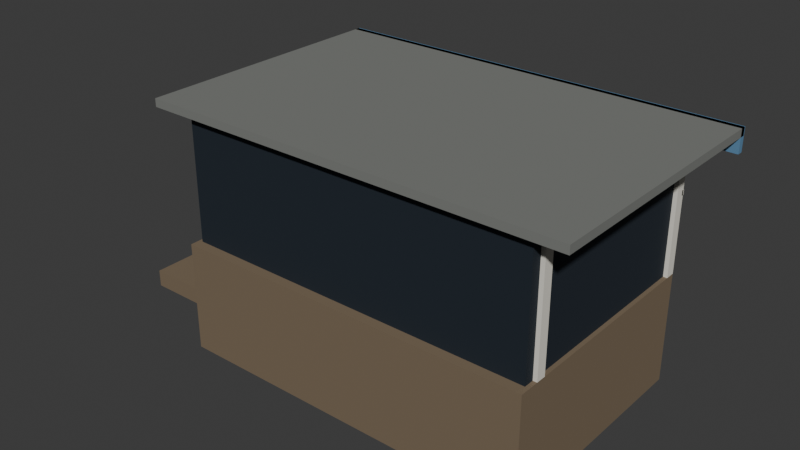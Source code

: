 # Source: izba-porch-2.blend  (saved by Blender 5.3.31; exported with 4.5.12 LTS)
import bpy
from mathutils import Matrix  # noqa: F401  (used for matrix-valued properties, if any)

bpy.ops.wm.read_factory_settings(use_empty=True)
scene = bpy.context.scene
scene.name = 'Scene'

# ---- collections
col_collection = bpy.data.collections.new('Collection'); scene.collection.children.link(col_collection)

# ---- materials (node trees are filled in below, after node groups)
mat_7a6a56 = bpy.data.materials.new('#7a6a56')
mat_7a6a56.diffuse_color = (0.1975, 0.145, 0.09152, 1.0)
mat_e6e2d6 = bpy.data.materials.new('#e6e2d6')
mat_e6e2d6.diffuse_color = (0.7969, 0.7667, 0.68, 1.0)
mat_1c2630 = bpy.data.materials.new('#1c2630')
mat_1c2630.diffuse_color = (0.007751, 0.01518, 0.02537, 1.0)
mat_paint2 = bpy.data.materials.new('paint2')
mat_paint2.diffuse_color = (0.1975, 0.2047, 0.1905, 1.0)
mat_paint0 = bpy.data.materials.new('paint0')
mat_paint0.diffuse_color = (0.1036, 0.2428, 0.3993, 1.0)

# ---- material node trees
mat_7a6a56.use_nodes = True; mat_7a6a56.node_tree.nodes.clear()
_N = mat_7a6a56.node_tree.nodes; _L = mat_7a6a56.node_tree.links
n0 = _N.new('ShaderNodeBsdfPrincipled'); n0.name = 'Principled BSDF'; n0.location = (-200, 100)
n0.inputs[0].default_value = (0.1975, 0.145, 0.09152, 1.0)
n0.inputs[2].default_value = 0.85
n0.inputs[10].default_value = 0.005
n1 = _N.new('ShaderNodeOutputMaterial'); n1.name = 'Material Output'; n1.location = (200, 100)
_L.new(n0.outputs[0], n1.inputs[0])
n1.is_active_output = True
mat_e6e2d6.use_nodes = True; mat_e6e2d6.node_tree.nodes.clear()
_N = mat_e6e2d6.node_tree.nodes; _L = mat_e6e2d6.node_tree.links
n0 = _N.new('ShaderNodeBsdfPrincipled'); n0.name = 'Principled BSDF'; n0.location = (-200, 100)
n0.inputs[0].default_value = (0.7969, 0.7667, 0.68, 1.0)
n0.inputs[2].default_value = 0.85
n0.inputs[10].default_value = 0.005
n1 = _N.new('ShaderNodeOutputMaterial'); n1.name = 'Material Output'; n1.location = (200, 100)
_L.new(n0.outputs[0], n1.inputs[0])
n1.is_active_output = True
mat_1c2630.use_nodes = True; mat_1c2630.node_tree.nodes.clear()
_N = mat_1c2630.node_tree.nodes; _L = mat_1c2630.node_tree.links
n0 = _N.new('ShaderNodeBsdfPrincipled'); n0.name = 'Principled BSDF'; n0.location = (-200, 100)
n0.inputs[0].default_value = (0.007751, 0.01518, 0.02537, 1.0)
n0.inputs[2].default_value = 0.85
n0.inputs[10].default_value = 0.005
n1 = _N.new('ShaderNodeOutputMaterial'); n1.name = 'Material Output'; n1.location = (200, 100)
_L.new(n0.outputs[0], n1.inputs[0])
n1.is_active_output = True
mat_paint2.use_nodes = True; mat_paint2.node_tree.nodes.clear()
_N = mat_paint2.node_tree.nodes; _L = mat_paint2.node_tree.links
n0 = _N.new('ShaderNodeBsdfPrincipled'); n0.name = 'Principled BSDF'; n0.location = (-200, 100)
n0.inputs[0].default_value = (0.1975, 0.2047, 0.1905, 1.0)
n0.inputs[2].default_value = 0.85
n0.inputs[10].default_value = 0.005
n1 = _N.new('ShaderNodeOutputMaterial'); n1.name = 'Material Output'; n1.location = (200, 100)
_L.new(n0.outputs[0], n1.inputs[0])
n1.is_active_output = True
mat_paint0.use_nodes = True; mat_paint0.node_tree.nodes.clear()
_N = mat_paint0.node_tree.nodes; _L = mat_paint0.node_tree.links
n0 = _N.new('ShaderNodeBsdfPrincipled'); n0.name = 'Principled BSDF'; n0.location = (-200, 100)
n0.inputs[0].default_value = (0.1036, 0.2428, 0.3993, 1.0)
n0.inputs[2].default_value = 0.85
n0.inputs[10].default_value = 0.005
n1 = _N.new('ShaderNodeOutputMaterial'); n1.name = 'Material Output'; n1.location = (200, 100)
_L.new(n0.outputs[0], n1.inputs[0])
n1.is_active_output = True

# ---- world
world_world = bpy.data.worlds.new('World'); scene.world = world_world
world_world.use_nodes = True; world_world.node_tree.nodes.clear()
_N = world_world.node_tree.nodes; _L = world_world.node_tree.links
n0 = _N.new('ShaderNodeOutputWorld'); n0.name = 'World Output'; n0.location = (200, 100)
n1 = _N.new('ShaderNodeBackground'); n1.name = 'Background'; n1.location = (-200, 100)
n1.inputs[0].default_value = (0.05088, 0.05088, 0.05088, 1.0)
_L.new(n1.outputs[0], n0.inputs[0])
n0.is_active_output = True
world_world.color = (0.05088, 0.05088, 0.05088)
world_world.sun_shadow_jitter_overblur = 0.0

# ---- meshes
me_00__7a6a56 = bpy.data.meshes.new('00_#7a6a56')
me_00__7a6a56.from_pydata([(-1.8, 0.0, 0.0), (-1.8, 0.0, 1.1), (-1.8, 2.3, 0.0), (-1.8, 2.3, 1.1), (1.8, 0.0, 0.0), (1.8, 0.0, 1.1), (1.8, 2.3, 0.0), (1.8, 2.3, 1.1), (-3.0, 0.5, 0.0), (-3.0, 0.5, 0.175), (-3.0, 1.6, 0.0), (-3.0, 1.6, 0.175), (-1.8, 0.5, 0.0), (-1.8, 0.5, 0.175), (-1.8, 1.6, 0.0), (-1.8, 1.6, 0.175), (-2.4, 0.5, 0.0), (-2.4, 0.5, 0.35), (-2.4, 1.6, 0.0), (-2.4, 1.6, 0.35), (-1.8, 0.5, 0.0), (-1.8, 0.5, 0.35), (-1.8, 1.6, 0.0), (-1.8, 1.6, 0.35)], [], [(1, 2, 0), (3, 6, 2), (7, 4, 6), (5, 0, 4), (6, 0, 2), (3, 5, 7), (9, 10, 8), (11, 14, 10), (15, 12, 14), (13, 8, 12), (14, 8, 10), (11, 13, 15), (17, 18, 16), (19, 22, 18), (23, 20, 22), (21, 16, 20), (22, 16, 18), (19, 21, 23), (1, 3, 2), (3, 7, 6), (7, 5, 4), (5, 1, 0), (6, 4, 0), (3, 1, 5), (9, 11, 10), (11, 15, 14), (15, 13, 12), (13, 9, 8), (14, 12, 8), (11, 9, 13), (17, 19, 18), (19, 23, 22), (23, 21, 20), (21, 17, 16), (22, 20, 16), (19, 17, 21)])
me_00__7a6a56.materials.append(mat_7a6a56)
me_00__7a6a56.update()
me_01__e6e2d6 = bpy.data.meshes.new('01_#e6e2d6')
me_01__e6e2d6.from_pydata([(-1.8, 2.2, 1.1), (-1.8, 2.2, 2.35), (-1.8, 2.3, 1.1), (-1.8, 2.3, 2.35), (-1.7, 2.2, 1.1), (-1.7, 2.2, 2.35), (-1.7, 2.3, 1.1), (-1.7, 2.3, 2.35), (1.7, 2.2, 1.1), (1.7, 2.2, 2.35), (1.7, 2.3, 1.1), (1.7, 2.3, 2.35), (1.8, 2.2, 1.1), (1.8, 2.2, 2.35), (1.8, 2.3, 1.1), (1.8, 2.3, 2.35), (-0.05, 2.2, 1.1), (-0.05, 2.2, 2.35), (-0.05, 2.3, 1.1), (-0.05, 2.3, 2.35), (0.05, 2.2, 1.1), (0.05, 2.2, 2.35), (0.05, 2.3, 1.1), (0.05, 2.3, 2.35), (-1.8, 0.2, 1.1), (-1.8, 0.2, 2.35), (-1.8, 0.3, 1.1), (-1.8, 0.3, 2.35), (-1.7, 0.2, 1.1), (-1.7, 0.2, 2.35), (-1.7, 0.3, 1.1), (-1.7, 0.3, 2.35), (1.7, 0.2, 1.1), (1.7, 0.2, 2.35), (1.7, 0.3, 1.1), (1.7, 0.3, 2.35), (1.8, 0.2, 1.1), (1.8, 0.2, 2.35), (1.8, 0.3, 1.1), (1.8, 0.3, 2.35), (-1.22, 2.28, 1.1), (-1.22, 2.28, 2.35), (-1.22, 2.31, 1.1), (-1.22, 2.31, 2.35), (-1.18, 2.28, 1.1), (-1.18, 2.28, 2.35), (-1.18, 2.31, 1.1), (-1.18, 2.31, 2.35), (-0.62, 2.28, 1.1), (-0.62, 2.28, 2.35), (-0.62, 2.31, 1.1), (-0.62, 2.31, 2.35), (-0.58, 2.28, 1.1), (-0.58, 2.28, 2.35), (-0.58, 2.31, 1.1), (-0.58, 2.31, 2.35), (-0.02, 2.28, 1.1), (-0.02, 2.28, 2.35), (-0.02, 2.31, 1.1), (-0.02, 2.31, 2.35), (0.02, 2.28, 1.1), (0.02, 2.28, 2.35), (0.02, 2.31, 1.1), (0.02, 2.31, 2.35), (0.58, 2.28, 1.1), (0.58, 2.28, 2.35), (0.58, 2.31, 1.1), (0.58, 2.31, 2.35), (0.62, 2.28, 1.1), (0.62, 2.28, 2.35), (0.62, 2.31, 1.1), (0.62, 2.31, 2.35), (1.18, 2.28, 1.1), (1.18, 2.28, 2.35), (1.18, 2.31, 1.1), (1.18, 2.31, 2.35), (1.22, 2.28, 1.1), (1.22, 2.28, 2.35), (1.22, 2.31, 1.1), (1.22, 2.31, 2.35), (-1.8, 2.28, 1.85), (-1.8, 2.28, 1.9), (-1.8, 2.31, 1.85), (-1.8, 2.31, 1.9), (1.8, 2.28, 1.85), (1.8, 2.28, 1.9), (1.8, 2.31, 1.85), (1.8, 2.31, 1.9)], [], [(1, 2, 0), (3, 6, 2), (7, 4, 6), (5, 0, 4), (6, 0, 2), (3, 5, 7), (9, 10, 8), (11, 14, 10), (15, 12, 14), (13, 8, 12), (14, 8, 10), (11, 13, 15), (17, 18, 16), (19, 22, 18), (23, 20, 22), (21, 16, 20), (22, 16, 18), (19, 21, 23), (25, 26, 24), (27, 30, 26), (31, 28, 30), (29, 24, 28), (30, 24, 26), (27, 29, 31), (33, 34, 32), (35, 38, 34), (39, 36, 38), (37, 32, 36), (38, 32, 34), (35, 37, 39), (41, 42, 40), (43, 46, 42), (47, 44, 46), (45, 40, 44), (46, 40, 42), (43, 45, 47), (49, 50, 48), (51, 54, 50), (55, 52, 54), (53, 48, 52), (54, 48, 50), (51, 53, 55), (57, 58, 56), (59, 62, 58), (63, 60, 62), (61, 56, 60), (62, 56, 58), (59, 61, 63), (65, 66, 64), (67, 70, 66), (71, 68, 70), (69, 64, 68), (70, 64, 66), (67, 69, 71), (73, 74, 72), (75, 78, 74), (79, 76, 78), (77, 72, 76), (78, 72, 74), (75, 77, 79), (81, 82, 80), (83, 86, 82), (87, 84, 86), (85, 80, 84), (86, 80, 82), (83, 85, 87), (1, 3, 2), (3, 7, 6), (7, 5, 4), (5, 1, 0), (6, 4, 0), (3, 1, 5), (9, 11, 10), (11, 15, 14), (15, 13, 12), (13, 9, 8), (14, 12, 8), (11, 9, 13), (17, 19, 18), (19, 23, 22), (23, 21, 20), (21, 17, 16), (22, 20, 16), (19, 17, 21), (25, 27, 26), (27, 31, 30), (31, 29, 28), (29, 25, 24), (30, 28, 24), (27, 25, 29), (33, 35, 34), (35, 39, 38), (39, 37, 36), (37, 33, 32), (38, 36, 32), (35, 33, 37), (41, 43, 42), (43, 47, 46), (47, 45, 44), (45, 41, 40), (46, 44, 40), (43, 41, 45), (49, 51, 50), (51, 55, 54), (55, 53, 52), (53, 49, 48), (54, 52, 48), (51, 49, 53), (57, 59, 58), (59, 63, 62), (63, 61, 60), (61, 57, 56), (62, 60, 56), (59, 57, 61), (65, 67, 66), (67, 71, 70), (71, 69, 68), (69, 65, 64), (70, 68, 64), (67, 65, 69), (73, 75, 74), (75, 79, 78), (79, 77, 76), (77, 73, 72), (78, 76, 72), (75, 73, 77), (81, 83, 82), (83, 87, 86), (87, 85, 84), (85, 81, 80), (86, 84, 80), (83, 81, 85)])
me_01__e6e2d6.materials.append(mat_e6e2d6)
me_01__e6e2d6.update()
me_02__1c2630 = bpy.data.meshes.new('02_#1c2630')
me_02__1c2630.from_pydata([(-1.76, 0.1, 1.1), (-1.76, 0.1, 2.35), (-1.76, 2.26, 1.1), (-1.76, 2.26, 2.35), (1.76, 0.1, 1.1), (1.76, 0.1, 2.35), (1.76, 2.26, 1.1), (1.76, 2.26, 2.35)], [], [(1, 2, 0), (3, 6, 2), (7, 4, 6), (5, 0, 4), (6, 0, 2), (3, 5, 7), (1, 3, 2), (3, 7, 6), (7, 5, 4), (5, 1, 0), (6, 4, 0), (3, 1, 5)])
me_02__1c2630.materials.append(mat_1c2630)
me_02__1c2630.update()
me_03_paint2 = bpy.data.meshes.new('03_paint2')
me_03_paint2.from_pydata([(-2.1, 0.0, 2.35), (-2.1, 0.0, 2.43), (-2.1, 2.65, 2.35), (-2.1, 2.65, 2.43), (2.1, 0.0, 2.35), (2.1, 0.0, 2.43), (2.1, 2.65, 2.35), (2.1, 2.65, 2.43)], [], [(1, 2, 0), (3, 6, 2), (7, 4, 6), (5, 0, 4), (6, 0, 2), (3, 5, 7), (1, 3, 2), (3, 7, 6), (7, 5, 4), (5, 1, 0), (6, 4, 0), (3, 1, 5)])
me_03_paint2.materials.append(mat_paint2)
me_03_paint2.update()
me_04_paint0 = bpy.data.meshes.new('04_paint0')
me_04_paint0.from_pydata([(-2.1, 2.6, 2.2), (-2.1, 2.6, 2.43), (-2.1, 2.66, 2.2), (-2.1, 2.66, 2.43), (2.1, 2.6, 2.2), (2.1, 2.6, 2.43), (2.1, 2.66, 2.2), (2.1, 2.66, 2.43), (-1.83, 0.6, 0.35), (-1.83, 0.6, 2.35), (-1.83, 1.5, 0.35), (-1.83, 1.5, 2.35), (-1.78, 0.6, 0.35), (-1.78, 0.6, 2.35), (-1.78, 1.5, 0.35), (-1.78, 1.5, 2.35)], [], [(1, 2, 0), (3, 6, 2), (7, 4, 6), (5, 0, 4), (6, 0, 2), (3, 5, 7), (9, 10, 8), (11, 14, 10), (15, 12, 14), (13, 8, 12), (14, 8, 10), (11, 13, 15), (1, 3, 2), (3, 7, 6), (7, 5, 4), (5, 1, 0), (6, 4, 0), (3, 1, 5), (9, 11, 10), (11, 15, 14), (15, 13, 12), (13, 9, 8), (14, 12, 8), (11, 9, 13)])
me_04_paint0.materials.append(mat_paint0)
me_04_paint0.update()
me_solid = bpy.data.meshes.new('solid')
me_solid.from_pydata([(-0.5, -0.5, -0.5), (-0.5, -0.5, 0.5), (-0.5, 0.5, -0.5), (-0.5, 0.5, 0.5), (0.5, -0.5, -0.5), (0.5, -0.5, 0.5), (0.5, 0.5, -0.5), (0.5, 0.5, 0.5)], [], [(0, 1, 3, 2), (2, 3, 7, 6), (6, 7, 5, 4), (4, 5, 1, 0), (2, 6, 4, 0), (7, 3, 1, 5)])
me_solid.update()

# ---- objects
ob_00__7a6a56 = bpy.data.objects.new('00_#7a6a56', me_00__7a6a56)
ob_01__e6e2d6 = bpy.data.objects.new('01_#e6e2d6', me_01__e6e2d6)
ob_02__1c2630 = bpy.data.objects.new('02_#1c2630', me_02__1c2630)
ob_03_paint2 = bpy.data.objects.new('03_paint2', me_03_paint2)
ob_04_paint0 = bpy.data.objects.new('04_paint0', me_04_paint0)
ob_solid = bpy.data.objects.new('solid', me_solid)

# ---- transforms, parenting, visibility, modifiers, constraints
ob_00__7a6a56.location = (0.0, 0.0, 0.0)
ob_01__e6e2d6.location = (0.0, 0.0, 0.0)
ob_02__1c2630.location = (0.0, 0.0, 0.0)
ob_03_paint2.location = (0.0, 0.0, 0.0)
ob_04_paint0.location = (0.0, 0.0, 0.0)
ob_solid.location = (0.0, 1.15, 1.3)
ob_solid.scale = (3.6, 2.3, 2.6)
ob_solid.hide_render = True
ob_solid.display_type = 'WIRE'

# ---- collection membership
scene.collection.objects.link(ob_00__7a6a56)
scene.collection.objects.link(ob_01__e6e2d6)
scene.collection.objects.link(ob_02__1c2630)
scene.collection.objects.link(ob_03_paint2)
scene.collection.objects.link(ob_04_paint0)
scene.collection.objects.link(ob_solid)

# ---- scene / render settings (as saved in the file)
scene.frame_start = 1; scene.frame_end = 250; scene.frame_set(1)
scene.render.engine = 'BLENDER_EEVEE_NEXT'
scene.render.bake_bias = 0.0
scene.render.bake_samples = 0
scene.render.compositor_device = 'GPU'
scene.eevee.use_volume_custom_range = False
scene.eevee.fast_gi_thickness_near = 0.1
scene.eevee.fast_gi_thickness_far = 0.0
scene.eevee.ray_tracing_options.screen_trace_thickness = 0.1
bpy.context.view_layer.update()

# ---- added for rendering (the .blend has no active camera and no usable light): camera, sun
cam_auto = bpy.data.cameras.new('AutoCamera')
cam_auto.lens = 50.0
cam_auto.sensor_width = 36.0
cam_auto.clip_end = 1000.0
ob_auto_camera = bpy.data.objects.new('AutoCamera', cam_auto)
scene.collection.objects.link(ob_auto_camera)
ob_auto_camera.location = (5.32732, -5.60279, 5.83686)
ob_auto_camera.rotation_euler = (1.09748, -7.21219e-08, 0.694738)
scene.camera = ob_auto_camera
light_auto_sun = bpy.data.lights.new('AutoSun', 'SUN')
light_auto_sun.energy = 3.0
light_auto_sun.angle = 0.0523599
ob_auto_sun = bpy.data.objects.new('AutoSun', light_auto_sun)
scene.collection.objects.link(ob_auto_sun)
ob_auto_sun.rotation_euler = (0.872665, 0.174533, 0.523599)
bpy.context.view_layer.update()
